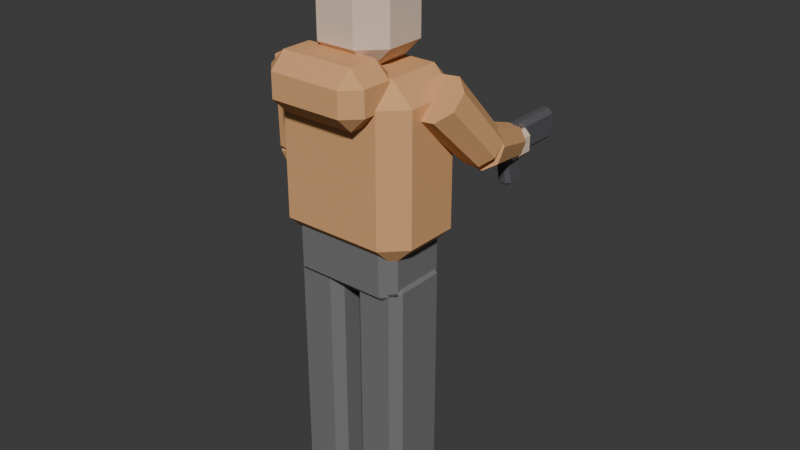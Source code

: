 # Source: SM_StreetRunner.blend  (saved by Blender 5.3.31; exported with 4.5.12 LTS)
import bpy
from mathutils import Matrix  # noqa: F401  (used for matrix-valued properties, if any)

bpy.ops.wm.read_factory_settings(use_empty=True)
scene = bpy.context.scene
scene.name = 'Scene'

# ---- collections
col_collection = bpy.data.collections.new('Collection'); scene.collection.children.link(col_collection)

# ---- materials (node trees are filled in below, after node groups)
mat_mat_pants = bpy.data.materials.new('MAT_Pants')
mat_mat_coat = bpy.data.materials.new('MAT_Coat')
mat_mat_skin = bpy.data.materials.new('MAT_Skin')
mat_mat_hat = bpy.data.materials.new('MAT_Hat')
mat_mat_gun = bpy.data.materials.new('MAT_Gun')

# ---- material node trees
mat_mat_pants.use_nodes = True; mat_mat_pants.node_tree.nodes.clear()
_N = mat_mat_pants.node_tree.nodes; _L = mat_mat_pants.node_tree.links
n0 = _N.new('ShaderNodeBsdfPrincipled'); n0.name = 'Principled BSDF'; n0.location = (-200, 100)
n0.inputs[0].default_value = (0.17, 0.17, 0.17, 1.0)
n0.inputs[2].default_value = 0.9
n0.inputs[10].default_value = 0.005
n1 = _N.new('ShaderNodeOutputMaterial'); n1.name = 'Material Output'; n1.location = (200, 100)
_L.new(n0.outputs[0], n1.inputs[0])
n1.is_active_output = True
mat_mat_coat.use_nodes = True; mat_mat_coat.node_tree.nodes.clear()
_N = mat_mat_coat.node_tree.nodes; _L = mat_mat_coat.node_tree.links
n0 = _N.new('ShaderNodeBsdfPrincipled'); n0.name = 'Principled BSDF'; n0.location = (-200, 100)
n0.inputs[0].default_value = (0.725, 0.384, 0.165, 1.0)
n0.inputs[2].default_value = 0.9
n0.inputs[10].default_value = 0.005
n1 = _N.new('ShaderNodeOutputMaterial'); n1.name = 'Material Output'; n1.location = (200, 100)
_L.new(n0.outputs[0], n1.inputs[0])
n1.is_active_output = True
mat_mat_skin.use_nodes = True; mat_mat_skin.node_tree.nodes.clear()
_N = mat_mat_skin.node_tree.nodes; _L = mat_mat_skin.node_tree.links
n0 = _N.new('ShaderNodeBsdfPrincipled'); n0.name = 'Principled BSDF'; n0.location = (-200, 100)
n0.inputs[0].default_value = (0.78, 0.6, 0.47, 1.0)
n0.inputs[2].default_value = 0.85
n0.inputs[10].default_value = 0.005
n1 = _N.new('ShaderNodeOutputMaterial'); n1.name = 'Material Output'; n1.location = (200, 100)
_L.new(n0.outputs[0], n1.inputs[0])
n1.is_active_output = True
mat_mat_hat.use_nodes = True; mat_mat_hat.node_tree.nodes.clear()
_N = mat_mat_hat.node_tree.nodes; _L = mat_mat_hat.node_tree.links
n0 = _N.new('ShaderNodeBsdfPrincipled'); n0.name = 'Principled BSDF'; n0.location = (-200, 100)
n0.inputs[0].default_value = (0.769, 0.271, 0.184, 1.0)
n0.inputs[2].default_value = 0.9
n0.inputs[10].default_value = 0.005
n1 = _N.new('ShaderNodeOutputMaterial'); n1.name = 'Material Output'; n1.location = (200, 100)
_L.new(n0.outputs[0], n1.inputs[0])
n1.is_active_output = True
mat_mat_gun.use_nodes = True; mat_mat_gun.node_tree.nodes.clear()
_N = mat_mat_gun.node_tree.nodes; _L = mat_mat_gun.node_tree.links
n0 = _N.new('ShaderNodeBsdfPrincipled'); n0.name = 'Principled BSDF'; n0.location = (-200, 100)
n0.inputs[0].default_value = (0.1, 0.1, 0.11, 1.0)
n0.inputs[2].default_value = 0.6
n0.inputs[10].default_value = 0.005
n1 = _N.new('ShaderNodeOutputMaterial'); n1.name = 'Material Output'; n1.location = (200, 100)
_L.new(n0.outputs[0], n1.inputs[0])
n1.is_active_output = True

# ---- world
world_world = bpy.data.worlds.new('World'); scene.world = world_world
world_world.use_nodes = True; world_world.node_tree.nodes.clear()
_N = world_world.node_tree.nodes; _L = world_world.node_tree.links
n0 = _N.new('ShaderNodeOutputWorld'); n0.name = 'World Output'; n0.location = (200, 100)
n1 = _N.new('ShaderNodeBackground'); n1.name = 'Background'; n1.location = (-200, 100)
n1.inputs[0].default_value = (0.05088, 0.05088, 0.05088, 1.0)
_L.new(n1.outputs[0], n0.inputs[0])
n0.is_active_output = True
world_world.color = (0.05088, 0.05088, 0.05088)
world_world.sun_shadow_jitter_overblur = 0.0

# ---- meshes
me_cube = bpy.data.meshes.new('Cube')
me_cube.from_pydata([(-0.055, -0.08, -0.44), (-0.055, -0.11, -0.41), (-0.085, -0.08, -0.41), (-0.055, -0.11, 0.41), (-0.055, -0.08, 0.44), (-0.085, -0.08, 0.41), (-0.055, 0.08, -0.44), (-0.085, 0.08, -0.41), (-0.055, 0.11, -0.41), (-0.055, 0.08, 0.44), (-0.055, 0.11, 0.41), (-0.085, 0.08, 0.41), (0.055, -0.08, -0.44), (0.085, -0.08, -0.41), (0.055, -0.11, -0.41), (0.055, -0.08, 0.44), (0.055, -0.11, 0.41), (0.085, -0.08, 0.41), (0.055, 0.08, -0.44), (0.055, 0.11, -0.41), (0.085, 0.08, -0.41), (0.055, 0.08, 0.44), (0.085, 0.08, 0.41), (0.055, 0.11, 0.41), (0.175, -0.08, -0.44), (0.175, -0.11, -0.41), (0.145, -0.08, -0.41), (0.175, -0.11, 0.41), (0.175, -0.08, 0.44), (0.145, -0.08, 0.41), (0.175, 0.08, -0.44), (0.145, 0.08, -0.41), (0.175, 0.11, -0.41), (0.175, 0.08, 0.44), (0.175, 0.11, 0.41), (0.145, 0.08, 0.41), (0.285, -0.08, -0.44), (0.315, -0.08, -0.41), (0.285, -0.11, -0.41), (0.285, -0.08, 0.44), (0.285, -0.11, 0.41), (0.315, -0.08, 0.41), (0.285, 0.08, -0.44), (0.285, 0.11, -0.41), (0.315, 0.08, -0.41), (0.285, 0.08, 0.44), (0.315, 0.08, 0.41), (0.285, 0.11, 0.41), (-0.035, -0.09, 0.36), (-0.035, -0.13, 0.4), (-0.075, -0.09, 0.4), (-0.035, -0.13, 0.56), (-0.035, -0.09, 0.6), (-0.075, -0.09, 0.56), (-0.035, 0.09, 0.36), (-0.075, 0.09, 0.4), (-0.035, 0.13, 0.4), (-0.035, 0.09, 0.6), (-0.035, 0.13, 0.56), (-0.075, 0.09, 0.56), (0.265, -0.09, 0.36), (0.305, -0.09, 0.4), (0.265, -0.13, 0.4), (0.265, -0.09, 0.6), (0.265, -0.13, 0.56), (0.305, -0.09, 0.56), (0.265, 0.09, 0.36), (0.265, 0.13, 0.4), (0.305, 0.09, 0.4), (0.265, 0.09, 0.6), (0.305, 0.09, 0.56), (0.265, 0.13, 0.56), (-0.055, -0.09, 0.5), (-0.055, -0.16, 0.57), (-0.125, -0.09, 0.57), (-0.055, -0.16, 0.99), (-0.055, -0.09, 1.06), (-0.125, -0.09, 0.99), (-0.055, 0.09, 0.5), (-0.125, 0.09, 0.57), (-0.055, 0.16, 0.57), (-0.055, 0.09, 1.06), (-0.055, 0.16, 0.99), (-0.125, 0.09, 0.99), (0.285, -0.09, 0.5), (0.355, -0.09, 0.57), (0.285, -0.16, 0.57), (0.285, -0.09, 1.06), (0.285, -0.16, 0.99), (0.355, -0.09, 0.99), (0.285, 0.09, 0.5), (0.285, 0.16, 0.57), (0.355, 0.09, 0.57), (0.285, 0.09, 1.06), (0.355, 0.09, 0.99), (0.285, 0.16, 0.99), (-0.005, -0.2, 0.93), (-0.005, -0.25, 0.98), (-0.055, -0.2, 0.98), (-0.005, -0.25, 1.06), (-0.005, -0.2, 1.11), (-0.055, -0.2, 1.06), (-0.005, -0.1, 0.93), (-0.055, -0.1, 0.98), (-0.005, -0.05, 0.98), (-0.005, -0.1, 1.11), (-0.005, -0.05, 1.06), (-0.055, -0.1, 1.06), (0.235, -0.2, 0.93), (0.285, -0.2, 0.98), (0.235, -0.25, 0.98), (0.235, -0.2, 1.11), (0.235, -0.25, 1.06), (0.285, -0.2, 1.06), (0.235, -0.1, 0.93), (0.235, -0.05, 0.98), (0.285, -0.1, 0.98), (0.235, -0.1, 1.11), (0.285, -0.1, 1.06), (0.235, -0.05, 1.06), (0.05, -0.055, 1.055), (0.05, -0.125, 1.125), (-0.02, -0.055, 1.125), (0.05, -0.125, 1.275), (0.05, -0.055, 1.345), (-0.02, -0.055, 1.275), (0.05, 0.075, 1.055), (-0.02, 0.075, 1.125), (0.05, 0.145, 1.125), (0.05, 0.075, 1.345), (0.05, 0.145, 1.275), (-0.02, 0.075, 1.275), (0.18, -0.055, 1.055), (0.25, -0.055, 1.125), (0.18, -0.125, 1.125), (0.18, -0.055, 1.345), (0.18, -0.125, 1.275), (0.25, -0.055, 1.275), (0.18, 0.075, 1.055), (0.18, 0.145, 1.125), (0.25, 0.075, 1.125), (0.18, 0.075, 1.345), (0.25, 0.075, 1.275), (0.18, 0.145, 1.275), (-0.015, -0.13, 1.325), (-0.015, -0.16, 1.355), (-0.045, -0.13, 1.355), (-0.015, -0.16, 1.365), (-0.015, -0.13, 1.395), (-0.045, -0.13, 1.365), (-0.015, 0.13, 1.325), (-0.045, 0.13, 1.355), (-0.015, 0.16, 1.355), (-0.015, 0.13, 1.395), (-0.015, 0.16, 1.365), (-0.045, 0.13, 1.365), (0.245, -0.13, 1.325), (0.275, -0.13, 1.355), (0.245, -0.16, 1.355), (0.245, -0.13, 1.395), (0.245, -0.16, 1.365), (0.275, -0.13, 1.365), (0.245, 0.13, 1.325), (0.245, 0.16, 1.355), (0.275, 0.13, 1.355), (0.245, 0.13, 1.395), (0.275, 0.13, 1.365), (0.245, 0.16, 1.365), (0.01, 0.125, 1.322), (0.01, 0.11, 1.337), (-0.005, 0.125, 1.337), (0.01, 0.11, 1.342), (0.01, 0.125, 1.357), (-0.005, 0.125, 1.342), (0.01, 0.255, 1.322), (-0.005, 0.255, 1.337), (0.01, 0.27, 1.337), (0.01, 0.255, 1.357), (0.01, 0.27, 1.342), (-0.005, 0.255, 1.342), (0.22, 0.125, 1.322), (0.235, 0.125, 1.337), (0.22, 0.11, 1.337), (0.22, 0.125, 1.357), (0.22, 0.11, 1.342), (0.235, 0.125, 1.342), (0.22, 0.255, 1.322), (0.22, 0.27, 1.337), (0.235, 0.255, 1.337), (0.22, 0.255, 1.357), (0.235, 0.255, 1.342), (0.22, 0.27, 1.342), (0.3402, -0.05414, 0.9461), (0.3796, 0.1138, 0.774), (0.4023, -0.05934, 0.9535), (0.4326, 0.1093, 0.7803), (0.4455, -0.02978, 0.9882), (0.4694, 0.1346, 0.8099), (0.4444, 0.01722, 1.03), (0.4685, 0.1747, 0.8454), (0.3998, 0.05414, 1.054), (0.4304, 0.2062, 0.866), (0.3377, 0.05934, 1.046), (0.3774, 0.2107, 0.8597), (0.2945, 0.02978, 1.012), (0.3406, 0.1854, 0.8301), (0.2956, -0.01722, 0.9702), (0.3415, 0.1453, 0.7946), (0.4194, 0.1439, 0.7534), (0.3863, 0.3273, 0.7177), (0.463, 0.1588, 0.7808), (0.4205, 0.339, 0.7392), (0.4726, 0.1744, 0.8311), (0.4281, 0.3513, 0.7787), (0.4427, 0.1815, 0.8749), (0.4046, 0.3569, 0.8132), (0.3906, 0.1761, 0.8866), (0.3637, 0.3527, 0.8223), (0.347, 0.1612, 0.8592), (0.3295, 0.341, 0.8008), (0.3374, 0.1456, 0.8089), (0.3219, 0.3287, 0.7613), (0.3673, 0.1385, 0.7651), (0.3454, 0.3231, 0.7268), (0.36, 0.335, 0.705), (0.36, 0.305, 0.735), (0.33, 0.335, 0.735), (0.36, 0.305, 0.785), (0.36, 0.335, 0.815), (0.33, 0.335, 0.785), (0.36, 0.385, 0.705), (0.33, 0.385, 0.735), (0.36, 0.415, 0.735), (0.36, 0.385, 0.815), (0.36, 0.415, 0.785), (0.33, 0.385, 0.785), (0.39, 0.335, 0.705), (0.42, 0.335, 0.735), (0.39, 0.305, 0.735), (0.39, 0.335, 0.815), (0.39, 0.305, 0.785), (0.42, 0.335, 0.785), (0.39, 0.385, 0.705), (0.39, 0.415, 0.735), (0.42, 0.385, 0.735), (0.39, 0.385, 0.815), (0.42, 0.385, 0.785), (0.39, 0.415, 0.785), (-0.06499, 0.032, 0.9914), (-0.1228, 0.05653, 0.7128), (-0.1085, 0.07566, 1.003), (-0.1589, 0.09274, 0.7225), (-0.1705, 0.07501, 1.013), (-0.2103, 0.0922, 0.7307), (-0.2146, 0.03041, 1.015), (-0.2469, 0.05522, 0.7326), (-0.215, -0.032, 1.009), (-0.2472, 0.003466, 0.7272), (-0.1715, -0.07566, 0.997), (-0.2111, -0.03274, 0.7175), (-0.1095, -0.07501, 0.9871), (-0.1597, -0.0322, 0.7093), (-0.06539, -0.03041, 0.9848), (-0.1231, 0.00478, 0.7074), (-0.2462, 0.006188, 0.7024), (-0.1918, 0.07179, 0.4865), (-0.2091, -0.03012, 0.6992), (-0.1634, 0.04403, 0.4841), (-0.1578, -0.03121, 0.7083), (-0.1242, 0.04319, 0.491), (-0.1225, 0.003557, 0.7242), (-0.0972, 0.06978, 0.5032), (-0.1238, 0.05381, 0.7376), (-0.09819, 0.1082, 0.5135), (-0.1609, 0.09012, 0.7408), (-0.1266, 0.136, 0.5159), (-0.2122, 0.09121, 0.7317), (-0.1658, 0.1368, 0.509), (-0.2475, 0.05644, 0.7158), (-0.1928, 0.1102, 0.4968), (-0.16, 0.08, 0.405), (-0.16, 0.05, 0.435), (-0.19, 0.08, 0.435), (-0.16, 0.05, 0.485), (-0.16, 0.08, 0.515), (-0.19, 0.08, 0.485), (-0.16, 0.12, 0.405), (-0.19, 0.12, 0.435), (-0.16, 0.15, 0.435), (-0.16, 0.12, 0.515), (-0.16, 0.15, 0.485), (-0.19, 0.12, 0.485), (-0.13, 0.08, 0.405), (-0.1, 0.08, 0.435), (-0.13, 0.05, 0.435), (-0.13, 0.08, 0.515), (-0.13, 0.05, 0.485), (-0.1, 0.08, 0.485), (-0.13, 0.12, 0.405), (-0.13, 0.15, 0.435), (-0.1, 0.12, 0.435), (-0.13, 0.12, 0.515), (-0.1, 0.12, 0.485), (-0.13, 0.15, 0.485), (0.365, 0.325, 0.72), (0.365, 0.31, 0.735), (0.35, 0.325, 0.735), (0.365, 0.31, 0.805), (0.365, 0.325, 0.82), (0.35, 0.325, 0.805), (0.365, 0.535, 0.72), (0.35, 0.535, 0.735), (0.365, 0.55, 0.735), (0.365, 0.535, 0.82), (0.365, 0.55, 0.805), (0.35, 0.535, 0.805), (0.385, 0.325, 0.72), (0.4, 0.325, 0.735), (0.385, 0.31, 0.735), (0.385, 0.325, 0.82), (0.385, 0.31, 0.805), (0.4, 0.325, 0.805), (0.385, 0.535, 0.72), (0.385, 0.55, 0.735), (0.4, 0.535, 0.735), (0.385, 0.535, 0.82), (0.4, 0.535, 0.805), (0.385, 0.55, 0.805), (0.3645, 0.329, 0.6319), (0.3645, 0.3151, 0.6416), (0.3525, 0.3269, 0.6437), (0.3645, 0.2961, 0.7459), (0.3645, 0.3057, 0.7598), (0.3525, 0.3079, 0.748), (0.3645, 0.3743, 0.6402), (0.3525, 0.3721, 0.652), (0.3645, 0.3839, 0.6541), (0.3645, 0.351, 0.7681), (0.3645, 0.3649, 0.7584), (0.3525, 0.3531, 0.7563), (0.3855, 0.329, 0.6319), (0.3975, 0.3269, 0.6437), (0.3855, 0.3151, 0.6416), (0.3855, 0.3057, 0.7598), (0.3855, 0.2961, 0.7459), (0.3975, 0.3079, 0.748), (0.3855, 0.3743, 0.6402), (0.3855, 0.3839, 0.6541), (0.3975, 0.3721, 0.652), (0.3855, 0.351, 0.7681), (0.3975, 0.3531, 0.7563), (0.3855, 0.3649, 0.7584)], [], [(0, 1, 2), (3, 4, 5), (6, 7, 8), (9, 10, 11), (12, 13, 14), (15, 16, 17), (18, 19, 20), (21, 22, 23), (6, 0, 2, 7), (1, 3, 5, 2), (4, 9, 11, 5), (10, 8, 7, 11), (18, 6, 8, 19), (9, 21, 23, 10), (22, 20, 19, 23), (12, 18, 20, 13), (21, 15, 17, 22), (16, 14, 13, 17), (0, 12, 14, 1), (15, 4, 3, 16), (6, 18, 12, 0), (2, 5, 11, 7), (14, 16, 3, 1), (21, 9, 4, 15), (8, 10, 23, 19), (20, 22, 17, 13), (24, 25, 26), (27, 28, 29), (30, 31, 32), (33, 34, 35), (36, 37, 38), (39, 40, 41), (42, 43, 44), (45, 46, 47), (30, 24, 26, 31), (25, 27, 29, 26), (28, 33, 35, 29), (34, 32, 31, 35), (42, 30, 32, 43), (33, 45, 47, 34), (46, 44, 43, 47), (36, 42, 44, 37), (45, 39, 41, 46), (40, 38, 37, 41), (24, 36, 38, 25), (39, 28, 27, 40), (30, 42, 36, 24), (26, 29, 35, 31), (38, 40, 27, 25), (45, 33, 28, 39), (32, 34, 47, 43), (44, 46, 41, 37), (48, 49, 50), (51, 52, 53), (54, 55, 56), (57, 58, 59), (60, 61, 62), (63, 64, 65), (66, 67, 68), (69, 70, 71), (54, 48, 50, 55), (49, 51, 53, 50), (52, 57, 59, 53), (58, 56, 55, 59), (66, 54, 56, 67), (57, 69, 71, 58), (70, 68, 67, 71), (60, 66, 68, 61), (69, 63, 65, 70), (64, 62, 61, 65), (48, 60, 62, 49), (63, 52, 51, 64), (54, 66, 60, 48), (50, 53, 59, 55), (62, 64, 51, 49), (69, 57, 52, 63), (56, 58, 71, 67), (68, 70, 65, 61), (72, 73, 74), (75, 76, 77), (78, 79, 80), (81, 82, 83), (84, 85, 86), (87, 88, 89), (90, 91, 92), (93, 94, 95), (78, 72, 74, 79), (73, 75, 77, 74), (76, 81, 83, 77), (82, 80, 79, 83), (90, 78, 80, 91), (81, 93, 95, 82), (94, 92, 91, 95), (84, 90, 92, 85), (93, 87, 89, 94), (88, 86, 85, 89), (72, 84, 86, 73), (87, 76, 75, 88), (78, 90, 84, 72), (74, 77, 83, 79), (86, 88, 75, 73), (93, 81, 76, 87), (80, 82, 95, 91), (92, 94, 89, 85), (96, 97, 98), (99, 100, 101), (102, 103, 104), (105, 106, 107), (108, 109, 110), (111, 112, 113), (114, 115, 116), (117, 118, 119), (102, 96, 98, 103), (97, 99, 101, 98), (100, 105, 107, 101), (106, 104, 103, 107), (114, 102, 104, 115), (105, 117, 119, 106), (118, 116, 115, 119), (108, 114, 116, 109), (117, 111, 113, 118), (112, 110, 109, 113), (96, 108, 110, 97), (111, 100, 99, 112), (102, 114, 108, 96), (98, 101, 107, 103), (110, 112, 99, 97), (117, 105, 100, 111), (104, 106, 119, 115), (116, 118, 113, 109), (120, 121, 122), (123, 124, 125), (126, 127, 128), (129, 130, 131), (132, 133, 134), (135, 136, 137), (138, 139, 140), (141, 142, 143), (126, 120, 122, 127), (121, 123, 125, 122), (124, 129, 131, 125), (130, 128, 127, 131), (138, 126, 128, 139), (129, 141, 143, 130), (142, 140, 139, 143), (132, 138, 140, 133), (141, 135, 137, 142), (136, 134, 133, 137), (120, 132, 134, 121), (135, 124, 123, 136), (126, 138, 132, 120), (122, 125, 131, 127), (134, 136, 123, 121), (141, 129, 124, 135), (128, 130, 143, 139), (140, 142, 137, 133), (144, 145, 146), (147, 148, 149), (150, 151, 152), (153, 154, 155), (156, 157, 158), (159, 160, 161), (162, 163, 164), (165, 166, 167), (150, 144, 146, 151), (145, 147, 149, 146), (148, 153, 155, 149), (154, 152, 151, 155), (162, 150, 152, 163), (153, 165, 167, 154), (166, 164, 163, 167), (156, 162, 164, 157), (165, 159, 161, 166), (160, 158, 157, 161), (144, 156, 158, 145), (159, 148, 147, 160), (150, 162, 156, 144), (146, 149, 155, 151), (158, 160, 147, 145), (165, 153, 148, 159), (152, 154, 167, 163), (164, 166, 161, 157), (168, 169, 170), (171, 172, 173), (174, 175, 176), (177, 178, 179), (180, 181, 182), (183, 184, 185), (186, 187, 188), (189, 190, 191), (174, 168, 170, 175), (169, 171, 173, 170), (172, 177, 179, 173), (178, 176, 175, 179), (186, 174, 176, 187), (177, 189, 191, 178), (190, 188, 187, 191), (180, 186, 188, 181), (189, 183, 185, 190), (184, 182, 181, 185), (168, 180, 182, 169), (183, 172, 171, 184), (174, 186, 180, 168), (170, 173, 179, 175), (182, 184, 171, 169), (189, 177, 172, 183), (176, 178, 191, 187), (188, 190, 185, 181), (192, 193, 195, 194), (194, 195, 197, 196), (196, 197, 199, 198), (198, 199, 201, 200), (200, 201, 203, 202), (202, 203, 205, 204), (195, 193, 207, 205, 203, 201, 199, 197), (204, 205, 207, 206), (206, 207, 193, 192), (192, 194, 196, 198, 200, 202, 204, 206), (208, 209, 211, 210), (210, 211, 213, 212), (212, 213, 215, 214), (214, 215, 217, 216), (216, 217, 219, 218), (218, 219, 221, 220), (211, 209, 223, 221, 219, 217, 215, 213), (220, 221, 223, 222), (222, 223, 209, 208), (208, 210, 212, 214, 216, 218, 220, 222), (224, 225, 226), (227, 228, 229), (230, 231, 232), (233, 234, 235), (236, 237, 238), (239, 240, 241), (242, 243, 244), (245, 246, 247), (230, 224, 226, 231), (225, 227, 229, 226), (228, 233, 235, 229), (234, 232, 231, 235), (242, 230, 232, 243), (233, 245, 247, 234), (246, 244, 243, 247), (236, 242, 244, 237), (245, 239, 241, 246), (240, 238, 237, 241), (224, 236, 238, 225), (239, 228, 227, 240), (230, 242, 236, 224), (226, 229, 235, 231), (238, 240, 227, 225), (245, 233, 228, 239), (232, 234, 247, 243), (244, 246, 241, 237), (248, 249, 251, 250), (250, 251, 253, 252), (252, 253, 255, 254), (254, 255, 257, 256), (256, 257, 259, 258), (258, 259, 261, 260), (251, 249, 263, 261, 259, 257, 255, 253), (260, 261, 263, 262), (262, 263, 249, 248), (248, 250, 252, 254, 256, 258, 260, 262), (264, 265, 267, 266), (266, 267, 269, 268), (268, 269, 271, 270), (270, 271, 273, 272), (272, 273, 275, 274), (274, 275, 277, 276), (267, 265, 279, 277, 275, 273, 271, 269), (276, 277, 279, 278), (278, 279, 265, 264), (264, 266, 268, 270, 272, 274, 276, 278), (280, 281, 282), (283, 284, 285), (286, 287, 288), (289, 290, 291), (292, 293, 294), (295, 296, 297), (298, 299, 300), (301, 302, 303), (286, 280, 282, 287), (281, 283, 285, 282), (284, 289, 291, 285), (290, 288, 287, 291), (298, 286, 288, 299), (289, 301, 303, 290), (302, 300, 299, 303), (292, 298, 300, 293), (301, 295, 297, 302), (296, 294, 293, 297), (280, 292, 294, 281), (295, 284, 283, 296), (286, 298, 292, 280), (282, 285, 291, 287), (294, 296, 283, 281), (301, 289, 284, 295), (288, 290, 303, 299), (300, 302, 297, 293), (304, 305, 306), (307, 308, 309), (310, 311, 312), (313, 314, 315), (316, 317, 318), (319, 320, 321), (322, 323, 324), (325, 326, 327), (310, 304, 306, 311), (305, 307, 309, 306), (308, 313, 315, 309), (314, 312, 311, 315), (322, 310, 312, 323), (313, 325, 327, 314), (326, 324, 323, 327), (316, 322, 324, 317), (325, 319, 321, 326), (320, 318, 317, 321), (304, 316, 318, 305), (319, 308, 307, 320), (310, 322, 316, 304), (306, 309, 315, 311), (318, 320, 307, 305), (325, 313, 308, 319), (312, 314, 327, 323), (324, 326, 321, 317), (328, 329, 330), (331, 332, 333), (334, 335, 336), (337, 338, 339), (340, 341, 342), (343, 344, 345), (346, 347, 348), (349, 350, 351), (334, 328, 330, 335), (329, 331, 333, 330), (332, 337, 339, 333), (338, 336, 335, 339), (346, 334, 336, 347), (337, 349, 351, 338), (350, 348, 347, 351), (340, 346, 348, 341), (349, 343, 345, 350), (344, 342, 341, 345), (328, 340, 342, 329), (343, 332, 331, 344), (334, 346, 340, 328), (330, 333, 339, 335), (342, 344, 331, 329), (349, 337, 332, 343), (336, 338, 351, 347), (348, 350, 345, 341)])
me_cube.polygons.foreach_set('material_index', [0, 0, 0, 0, 0, 0, 0, 0, 0, 0, 0, 0, 0, 0, 0, 0, 0, 0, 0, 0, 0, 0, 0, 0, 0, 0, 0, 0, 0, 0, 0, 0, 0, 0, 0, 0, 0, 0, 0, 0, 0, 0, 0, 0, 0, 0, 0, 0, 0, 0, 0, 0, 0, 0, 0, 0, 0, 0, 0, 0, 0, 0, 0, 0, 0, 0, 0, 0, 0, 0, 0, 0, 0, 0, 0, 0, 0, 0, 1, 1, 1, 1, 1, 1, 1, 1, 1, 1, 1, 1, 1, 1, 1, 1, 1, 1, 1, 1, 1, 1, 1, 1, 1, 1, 1, 1, 1, 1, 1, 1, 1, 1, 1, 1, 1, 1, 1, 1, 1, 1, 1, 1, 1, 1, 1, 1, 1, 1, 1, 1, 2, 2, 2, 2, 2, 2, 2, 2, 2, 2, 2, 2, 2, 2, 2, 2, 2, 2, 2, 2, 2, 2, 2, 2, 2, 2, 3, 3, 3, 3, 3, 3, 3, 3, 3, 3, 3, 3, 3, 3, 3, 3, 3, 3, 3, 3, 3, 3, 3, 3, 3, 3, 3, 3, 3, 3, 3, 3, 3, 3, 3, 3, 3, 3, 3, 3, 3, 3, 3, 3, 3, 3, 3, 3, 3, 3, 3, 3, 1, 1, 1, 1, 1, 1, 1, 1, 1, 1, 1, 1, 1, 1, 1, 1, 1, 1, 1, 1, 2, 2, 2, 2, 2, 2, 2, 2, 2, 2, 2, 2, 2, 2, 2, 2, 2, 2, 2, 2, 2, 2, 2, 2, 2, 2, 1, 1, 1, 1, 1, 1, 1, 1, 1, 1, 1, 1, 1, 1, 1, 1, 1, 1, 1, 1, 2, 2, 2, 2, 2, 2, 2, 2, 2, 2, 2, 2, 2, 2, 2, 2, 2, 2, 2, 2, 2, 2, 2, 2, 2, 2, 4, 4, 4, 4, 4, 4, 4, 4, 4, 4, 4, 4, 4, 4, 4, 4, 4, 4, 4, 4, 4, 4, 4, 4, 4, 4, 4, 4, 4, 4, 4, 4, 4, 4, 4, 4, 4, 4, 4, 4, 4, 4, 4, 4, 4, 4, 4, 4, 4, 4, 4, 4])
_uv = me_cube.uv_layers.new(name='UVMap')
_uv.uv.foreach_set('vector', [0.1691, 0.7159, 0.1691, 0.75, 0.125, 0.7159, 0.6165, 0.0, 0.625, 0.03409, 0.6165, 0.03409, 0.1691, 0.5341, 0.125, 0.5341, 0.1691, 0.5, 0.625, 0.242, 0.6165, 0.2831, 0.6165, 0.2159, 0.3309, 0.7159, 0.3814, 0.7159, 0.3572, 0.7721, 0.6471, 0.755, 0.6165, 0.7941, 0.6165, 0.7244, 0.3309, 0.5341, 0.3572, 0.4779, 0.3814, 0.5341, 0.6471, 0.495, 0.6165, 0.5256, 0.6165, 0.4559, 0.1691, 0.5341, 0.1691, 0.7159, 0.125, 0.7159, 0.125, 0.5341, 0.3835, 0.0, 0.6165, 0.0, 0.6165, 0.03409, 0.3835, 0.03409, 0.625, 0.03409, 0.625, 0.242, 0.6165, 0.2159, 0.6165, 0.03409, 0.6165, 0.2831, 0.3835, 0.2941, 0.3835, 0.2159, 0.6165, 0.2159, 0.3309, 0.5341, 0.1691, 0.5341, 0.1691, 0.5, 0.3572, 0.4779, 0.625, 0.242, 0.6471, 0.495, 0.6165, 0.4559, 0.6165, 0.2831, 0.6165, 0.5256, 0.3814, 0.5341, 0.3572, 0.4779, 0.6165, 0.4559, 0.3309, 0.7159, 0.3309, 0.5341, 0.3814, 0.5341, 0.3814, 0.7159, 0.6471, 0.495, 0.6471, 0.755, 0.6165, 0.7244, 0.6165, 0.5256, 0.6165, 0.7941, 0.3572, 0.7721, 0.3814, 0.7159, 0.6165, 0.7244, 0.1691, 0.7159, 0.3309, 0.7159, 0.3572, 0.7721, 0.1691, 0.75, 0.6471, 0.755, 0.625, 0.9559, 0.6165, 0.9559, 0.6165, 0.7941, 0.1691, 0.5341, 0.3309, 0.5341, 0.3309, 0.7159, 0.1691, 0.7159, 0.3835, 0.03409, 0.6165, 0.03409, 0.6165, 0.2159, 0.3835, 0.2159, 0.3572, 0.7721, 0.6165, 0.7941, 0.6165, 0.9559, 0.3835, 0.9559, 0.6471, 0.495, 0.8309, 0.5341, 0.8309, 0.7159, 0.6471, 0.755, 0.3835, 0.2941, 0.6165, 0.2831, 0.6165, 0.4559, 0.3572, 0.4779, 0.3814, 0.5341, 0.6165, 0.5256, 0.6165, 0.7244, 0.3814, 0.7159, 0.1691, 0.7159, 0.1691, 0.75, 0.125, 0.7159, 0.6165, 0.0, 0.625, 0.03409, 0.6165, 0.03409, 0.1691, 0.5341, 0.125, 0.5341, 0.1691, 0.5, 0.625, 0.242, 0.6165, 0.2831, 0.6165, 0.2159, 0.3309, 0.7159, 0.3814, 0.7159, 0.3572, 0.7721, 0.6471, 0.755, 0.6165, 0.7941, 0.6165, 0.7244, 0.3309, 0.5341, 0.3572, 0.4779, 0.3814, 0.5341, 0.6471, 0.495, 0.6165, 0.5256, 0.6165, 0.4559, 0.1691, 0.5341, 0.1691, 0.7159, 0.125, 0.7159, 0.125, 0.5341, 0.3835, 0.0, 0.6165, 0.0, 0.6165, 0.03409, 0.3835, 0.03409, 0.625, 0.03409, 0.625, 0.242, 0.6165, 0.2159, 0.6165, 0.03409, 0.6165, 0.2831, 0.3835, 0.2941, 0.3835, 0.2159, 0.6165, 0.2159, 0.3309, 0.5341, 0.1691, 0.5341, 0.1691, 0.5, 0.3572, 0.4779, 0.625, 0.242, 0.6471, 0.495, 0.6165, 0.4559, 0.6165, 0.2831, 0.6165, 0.5256, 0.3814, 0.5341, 0.3572, 0.4779, 0.6165, 0.4559, 0.3309, 0.7159, 0.3309, 0.5341, 0.3814, 0.5341, 0.3814, 0.7159, 0.6471, 0.495, 0.6471, 0.755, 0.6165, 0.7244, 0.6165, 0.5256, 0.6165, 0.7941, 0.3572, 0.7721, 0.3814, 0.7159, 0.6165, 0.7244, 0.1691, 0.7159, 0.3309, 0.7159, 0.3572, 0.7721, 0.1691, 0.75, 0.6471, 0.755, 0.625, 0.9559, 0.6165, 0.9559, 0.6165, 0.7941, 0.1691, 0.5341, 0.3309, 0.5341, 0.3309, 0.7159, 0.1691, 0.7159, 0.3835, 0.03409, 0.6165, 0.03409, 0.6165, 0.2159, 0.3835, 0.2159, 0.3572, 0.7721, 0.6165, 0.7941, 0.6165, 0.9559, 0.3835, 0.9559, 0.6471, 0.495, 0.8309, 0.5341, 0.8309, 0.7159, 0.6471, 0.755, 0.3835, 0.2941, 0.6165, 0.2831, 0.6165, 0.4559, 0.3572, 0.4779, 0.3814, 0.5341, 0.6165, 0.5256, 0.6165, 0.7244, 0.3814, 0.7159, 0.1513, 0.7115, 0.1513, 0.75, 0.125, 0.7115, 0.5833, 0.0, 0.625, 0.03846, 0.5833, 0.03846, 0.1513, 0.5385, 0.125, 0.5385, 0.1513, 0.5, 0.625, 0.2331, 0.5833, 0.2697, 0.5833, 0.2115, 0.3487, 0.7115, 0.4062, 0.7115, 0.3827, 0.7632, 0.6382, 0.7439, 0.5833, 0.7763, 0.5833, 0.7212, 0.3487, 0.5385, 0.3827, 0.4868, 0.4062, 0.5385, 0.6382, 0.5061, 0.5833, 0.5288, 0.5833, 0.4737, 0.1513, 0.5385, 0.1513, 0.7115, 0.125, 0.7115, 0.125, 0.5385, 0.4167, 0.0, 0.5833, 0.0, 0.5833, 0.03846, 0.4167, 0.03846, 0.625, 0.03846, 0.625, 0.2331, 0.5833, 0.2115, 0.5833, 0.03846, 0.5833, 0.2697, 0.4167, 0.2763, 0.4167, 0.2115, 0.5833, 0.2115, 0.3487, 0.5385, 0.1513, 0.5385, 0.1513, 0.5, 0.3827, 0.4868, 0.625, 0.2331, 0.6382, 0.5061, 0.5833, 0.4737, 0.5833, 0.2697, 0.5833, 0.5288, 0.4062, 0.5385, 0.3827, 0.4868, 0.5833, 0.4737, 0.3487, 0.7115, 0.3487, 0.5385, 0.4062, 0.5385, 0.4062, 0.7115, 0.6382, 0.5061, 0.6382, 0.7439, 0.5833, 0.7212, 0.5833, 0.5288, 0.5833, 0.7763, 0.3827, 0.7632, 0.4062, 0.7115, 0.5833, 0.7212, 0.1513, 0.7115, 0.3487, 0.7115, 0.3827, 0.7632, 0.1513, 0.75, 0.6382, 0.7439, 0.625, 0.9737, 0.5833, 0.9737, 0.5833, 0.7763, 0.1513, 0.5385, 0.3487, 0.5385, 0.3487, 0.7115, 0.1513, 0.7115, 0.4167, 0.03846, 0.5833, 0.03846, 0.5833, 0.2115, 0.4167, 0.2115, 0.3827, 0.7632, 0.5833, 0.7763, 0.5833, 0.9737, 0.4167, 0.9737, 0.6382, 0.5061, 0.8487, 0.5385, 0.8487, 0.7115, 0.6382, 0.7439, 0.4167, 0.2763, 0.5833, 0.2697, 0.5833, 0.4737, 0.3827, 0.4868, 0.4062, 0.5385, 0.5833, 0.5288, 0.5833, 0.7212, 0.4062, 0.7115, 0.1615, 0.6953, 0.1615, 0.75, 0.125, 0.6953, 0.5938, 0.0, 0.625, 0.05469, 0.5938, 0.05469, 0.1615, 0.5547, 0.125, 0.5547, 0.1615, 0.5, 0.625, 0.2257, 0.5938, 0.2773, 0.5938, 0.1953, 0.3385, 0.6953, 0.3984, 0.6953, 0.3724, 0.7682, 0.6432, 0.7409, 0.5938, 0.7865, 0.5938, 0.709, 0.3385, 0.5547, 0.3724, 0.4818, 0.3984, 0.5547, 0.6432, 0.5091, 0.5938, 0.541, 0.5938, 0.4635, 0.1615, 0.5547, 0.1615, 0.6953, 0.125, 0.6953, 0.125, 0.5547, 0.4062, 0.0, 0.5938, 0.0, 0.5938, 0.05469, 0.4062, 0.05469, 0.625, 0.05469, 0.625, 0.2257, 0.5938, 0.1953, 0.5938, 0.05469, 0.5938, 0.2773, 0.4062, 0.2865, 0.4062, 0.1953, 0.5938, 0.1953, 0.3385, 0.5547, 0.1615, 0.5547, 0.1615, 0.5, 0.3724, 0.4818, 0.625, 0.2257, 0.6432, 0.5091, 0.5938, 0.4635, 0.5938, 0.2773, 0.5938, 0.541, 0.3984, 0.5547, 0.3724, 0.4818, 0.5938, 0.4635, 0.3385, 0.6953, 0.3385, 0.5547, 0.3984, 0.5547, 0.3984, 0.6953, 0.6432, 0.5091, 0.6432, 0.7409, 0.5938, 0.709, 0.5938, 0.541, 0.5938, 0.7865, 0.3724, 0.7682, 0.3984, 0.6953, 0.5938, 0.709, 0.1615, 0.6953, 0.3385, 0.6953, 0.3724, 0.7682, 0.1615, 0.75, 0.6432, 0.7409, 0.625, 0.9635, 0.5938, 0.9635, 0.5938, 0.7865, 0.1615, 0.5547, 0.3385, 0.5547, 0.3385, 0.6953, 0.1615, 0.6953, 0.4062, 0.05469, 0.5938, 0.05469, 0.5938, 0.1953, 0.4062, 0.1953, 0.3724, 0.7682, 0.5938, 0.7865, 0.5938, 0.9635, 0.4062, 0.9635, 0.6432, 0.5091, 0.8385, 0.5547, 0.8385, 0.6953, 0.6432, 0.7409, 0.4062, 0.2865, 0.5938, 0.2773, 0.5938, 0.4635, 0.3724, 0.4818, 0.3984, 0.5547, 0.5938, 0.541, 0.5938, 0.709, 0.3984, 0.6953, 0.1618, 0.6875, 0.1618, 0.75, 0.125, 0.6875, 0.5556, 0.0, 0.625, 0.0625, 0.5556, 0.0625, 0.1618, 0.5625, 0.125, 0.5625, 0.1618, 0.5, 0.625, 0.2206, 0.5556, 0.2776, 0.5556, 0.1875, 0.3382, 0.6875, 0.4271, 0.6875, 0.3913, 0.7684, 0.6434, 0.7371, 0.5556, 0.7868, 0.5556, 0.7031, 0.3382, 0.5625, 0.3913, 0.4816, 0.4271, 0.5625, 0.6434, 0.5129, 0.5556, 0.5469, 0.5556, 0.4632, 0.1618, 0.5625, 0.1618, 0.6875, 0.125, 0.6875, 0.125, 0.5625, 0.4444, 0.0, 0.5556, 0.0, 0.5556, 0.0625, 0.4444, 0.0625, 0.625, 0.0625, 0.625, 0.2206, 0.5556, 0.1875, 0.5556, 0.0625, 0.5556, 0.2776, 0.4444, 0.2868, 0.4444, 0.1875, 0.5556, 0.1875, 0.3382, 0.5625, 0.1618, 0.5625, 0.1618, 0.5, 0.3913, 0.4816, 0.625, 0.2206, 0.6434, 0.5129, 0.5556, 0.4632, 0.5556, 0.2776, 0.5556, 0.5469, 0.4271, 0.5625, 0.3913, 0.4816, 0.5556, 0.4632, 0.3382, 0.6875, 0.3382, 0.5625, 0.4271, 0.5625, 0.4271, 0.6875, 0.6434, 0.5129, 0.6434, 0.7371, 0.5556, 0.7031, 0.5556, 0.5469, 0.5556, 0.7868, 0.3913, 0.7684, 0.4271, 0.6875, 0.5556, 0.7031, 0.1618, 0.6875, 0.3382, 0.6875, 0.3913, 0.7684, 0.1618, 0.75, 0.6434, 0.7371, 0.625, 0.9632, 0.5556, 0.9632, 0.5556, 0.7868, 0.1618, 0.5625, 0.3382, 0.5625, 0.3382, 0.6875, 0.1618, 0.6875, 0.4444, 0.0625, 0.5556, 0.0625, 0.5556, 0.1875, 0.4444, 0.1875, 0.3913, 0.7684, 0.5556, 0.7868, 0.5556, 0.9632, 0.4444, 0.9632, 0.6434, 0.5129, 0.8382, 0.5625, 0.8382, 0.6875, 0.6434, 0.7371, 0.4444, 0.2868, 0.5556, 0.2776, 0.5556, 0.4632, 0.3913, 0.4816, 0.4271, 0.5625, 0.5556, 0.5469, 0.5556, 0.7031, 0.4271, 0.6875, 0.1898, 0.6852, 0.1898, 0.75, 0.125, 0.6852, 0.5647, 0.0, 0.625, 0.06481, 0.5647, 0.06481, 0.1898, 0.5648, 0.125, 0.5648, 0.1898, 0.5, 0.625, 0.2284, 0.5647, 0.2986, 0.5647, 0.1852, 0.3102, 0.6852, 0.4203, 0.6852, 0.3728, 0.7824, 0.6574, 0.75, 0.5647, 0.8148, 0.5647, 0.7014, 0.3102, 0.5648, 0.3728, 0.4676, 0.4203, 0.5648, 0.6574, 0.5, 0.5647, 0.5486, 0.5647, 0.4352, 0.1898, 0.5648, 0.1898, 0.6852, 0.125, 0.6852, 0.125, 0.5648, 0.4353, 0.0, 0.5647, 0.0, 0.5647, 0.06481, 0.4353, 0.06481, 0.625, 0.06481, 0.625, 0.2284, 0.5647, 0.1852, 0.5647, 0.06481, 0.5647, 0.2986, 0.4353, 0.3148, 0.4353, 0.1852, 0.5647, 0.1852, 0.3102, 0.5648, 0.1898, 0.5648, 0.1898, 0.5, 0.3728, 0.4676, 0.625, 0.2284, 0.6574, 0.5, 0.5647, 0.4352, 0.5647, 0.2986, 0.5647, 0.5486, 0.4203, 0.5648, 0.3728, 0.4676, 0.5647, 0.4352, 0.3102, 0.6852, 0.3102, 0.5648, 0.4203, 0.5648, 0.4203, 0.6852, 0.6574, 0.5, 0.6574, 0.75, 0.5647, 0.7014, 0.5647, 0.5486, 0.5647, 0.8148, 0.3728, 0.7824, 0.4203, 0.6852, 0.5647, 0.7014, 0.1898, 0.6852, 0.3102, 0.6852, 0.3728, 0.7824, 0.1898, 0.75, 0.6574, 0.75, 0.625, 0.9352, 0.5647, 0.9352, 0.5647, 0.8148, 0.1898, 0.5648, 0.3102, 0.5648, 0.3102, 0.6852, 0.1898, 0.6852, 0.4353, 0.06481, 0.5647, 0.06481, 0.5647, 0.1852, 0.4353, 0.1852, 0.3728, 0.7824, 0.5647, 0.8148, 0.5647, 0.9352, 0.4353, 0.9352, 0.6574, 0.5, 0.8102, 0.5648, 0.8102, 0.6852, 0.6574, 0.75, 0.4353, 0.3148, 0.5647, 0.2986, 0.5647, 0.4352, 0.3728, 0.4676, 0.4203, 0.5648, 0.5647, 0.5486, 0.5647, 0.7014, 0.4203, 0.6852, 0.1484, 0.7266, 0.1484, 0.75, 0.125, 0.7266, 0.5179, 0.0, 0.625, 0.02344, 0.5179, 0.02344, 0.1484, 0.5234, 0.125, 0.5234, 0.1484, 0.5, 0.625, 0.2422, 0.5179, 0.2676, 0.5179, 0.2266, 0.3516, 0.7266, 0.4554, 0.7266, 0.4169, 0.7617, 0.6367, 0.75, 0.5179, 0.7734, 0.5179, 0.7324, 0.3516, 0.5234, 0.4169, 0.4883, 0.4554, 0.5234, 0.6367, 0.5, 0.5179, 0.5176, 0.5179, 0.4766, 0.1484, 0.5234, 0.1484, 0.7266, 0.125, 0.7266, 0.125, 0.5234, 0.4821, 0.0, 0.5179, 0.0, 0.5179, 0.02344, 0.4821, 0.02344, 0.625, 0.02344, 0.625, 0.2422, 0.5179, 0.2266, 0.5179, 0.02344, 0.5179, 0.2676, 0.4821, 0.2734, 0.4821, 0.2266, 0.5179, 0.2266, 0.3516, 0.5234, 0.1484, 0.5234, 0.1484, 0.5, 0.4169, 0.4883, 0.625, 0.2422, 0.6367, 0.5, 0.5179, 0.4766, 0.5179, 0.2676, 0.5179, 0.5176, 0.4554, 0.5234, 0.4169, 0.4883, 0.5179, 0.4766, 0.3516, 0.7266, 0.3516, 0.5234, 0.4554, 0.5234, 0.4554, 0.7266, 0.6367, 0.5, 0.6367, 0.75, 0.5179, 0.7324, 0.5179, 0.5176, 0.5179, 0.7734, 0.4169, 0.7617, 0.4554, 0.7266, 0.5179, 0.7324, 0.1484, 0.7266, 0.3516, 0.7266, 0.4169, 0.7617, 0.1484, 0.75, 0.6367, 0.75, 0.625, 0.9766, 0.5179, 0.9766, 0.5179, 0.7734, 0.1484, 0.5234, 0.3516, 0.5234, 0.3516, 0.7266, 0.1484, 0.7266, 0.4821, 0.02344, 0.5179, 0.02344, 0.5179, 0.2266, 0.4821, 0.2266, 0.4169, 0.7617, 0.5179, 0.7734, 0.5179, 0.9766, 0.4821, 0.9766, 0.6367, 0.5, 0.8516, 0.5234, 0.8516, 0.7266, 0.6367, 0.75, 0.4821, 0.2734, 0.5179, 0.2676, 0.5179, 0.4766, 0.4169, 0.4883, 0.4554, 0.5234, 0.5179, 0.5176, 0.5179, 0.7324, 0.4554, 0.7266, 0.1406, 0.7266, 0.1406, 0.75, 0.125, 0.7266, 0.5179, 0.0, 0.625, 0.02344, 0.5179, 0.02344, 0.1406, 0.5234, 0.125, 0.5234, 0.1406, 0.5, 0.625, 0.2396, 0.5179, 0.2617, 0.5179, 0.2266, 0.3594, 0.7266, 0.4554, 0.7266, 0.4208, 0.7578, 0.6328, 0.7461, 0.5179, 0.7656, 0.5179, 0.7324, 0.3594, 0.5234, 0.4208, 0.4922, 0.4554, 0.5234, 0.6328, 0.5039, 0.5179, 0.5176, 0.5179, 0.4844, 0.1406, 0.5234, 0.1406, 0.7266, 0.125, 0.7266, 0.125, 0.5234, 0.4821, 0.0, 0.5179, 0.0, 0.5179, 0.02344, 0.4821, 0.02344, 0.625, 0.02344, 0.625, 0.2396, 0.5179, 0.2266, 0.5179, 0.02344, 0.5179, 0.2617, 0.4821, 0.2656, 0.4821, 0.2266, 0.5179, 0.2266, 0.3594, 0.5234, 0.1406, 0.5234, 0.1406, 0.5, 0.4208, 0.4922, 0.625, 0.2396, 0.6328, 0.5039, 0.5179, 0.4844, 0.5179, 0.2617, 0.5179, 0.5176, 0.4554, 0.5234, 0.4208, 0.4922, 0.5179, 0.4844, 0.3594, 0.7266, 0.3594, 0.5234, 0.4554, 0.5234, 0.4554, 0.7266, 0.6328, 0.5039, 0.6328, 0.7461, 0.5179, 0.7324, 0.5179, 0.5176, 0.5179, 0.7656, 0.4208, 0.7578, 0.4554, 0.7266, 0.5179, 0.7324, 0.1406, 0.7266, 0.3594, 0.7266, 0.4208, 0.7578, 0.1406, 0.75, 0.6328, 0.7461, 0.625, 0.9844, 0.5179, 0.9844, 0.5179, 0.7656, 0.1406, 0.5234, 0.3594, 0.5234, 0.3594, 0.7266, 0.1406, 0.7266, 0.4821, 0.02344, 0.5179, 0.02344, 0.5179, 0.2266, 0.4821, 0.2266, 0.4208, 0.7578, 0.5179, 0.7656, 0.5179, 0.9844, 0.4821, 0.9844, 0.6328, 0.5039, 0.8594, 0.5234, 0.8594, 0.7266, 0.6328, 0.7461, 0.4821, 0.2656, 0.5179, 0.2617, 0.5179, 0.4844, 0.4208, 0.4922, 0.4554, 0.5234, 0.5179, 0.5176, 0.5179, 0.7324, 0.4554, 0.7266, 1.0, 0.5, 1.0, 1.0, 0.875, 1.0, 0.875, 0.5, 0.875, 0.5, 0.875, 1.0, 0.75, 1.0, 0.75, 0.5, 0.75, 0.5, 0.75, 1.0, 0.625, 1.0, 0.625, 0.5, 0.625, 0.5, 0.625, 1.0, 0.5, 1.0, 0.5, 0.5, 0.5, 0.5, 0.5, 1.0, 0.375, 1.0, 0.375, 0.5, 0.375, 0.5, 0.375, 1.0, 0.25, 1.0, 0.25, 0.5, 0.4197, 0.4197, 0.25, 0.49, 0.08029, 0.4197, 0.01, 0.25, 0.08029, 0.08029, 0.25, 0.01, 0.4197, 0.08029, 0.49, 0.25, 0.25, 0.5, 0.25, 1.0, 0.125, 1.0, 0.125, 0.5, 0.125, 0.5, 0.125, 1.0, 0.0, 1.0, 0.0, 0.5, 0.75, 0.49, 0.9197, 0.4197, 0.99, 0.25, 0.9197, 0.08029, 0.75, 0.01, 0.5803, 0.08029, 0.51, 0.25, 0.5803, 0.4197, 1.0, 0.5, 1.0, 1.0, 0.875, 1.0, 0.875, 0.5, 0.875, 0.5, 0.875, 1.0, 0.75, 1.0, 0.75, 0.5, 0.75, 0.5, 0.75, 1.0, 0.625, 1.0, 0.625, 0.5, 0.625, 0.5, 0.625, 1.0, 0.5, 1.0, 0.5, 0.5, 0.5, 0.5, 0.5, 1.0, 0.375, 1.0, 0.375, 0.5, 0.375, 0.5, 0.375, 1.0, 0.25, 1.0, 0.25, 0.5, 0.4197, 0.4197, 0.25, 0.49, 0.08029, 0.4197, 0.01, 0.25, 0.08029, 0.08029, 0.25, 0.01, 0.4197, 0.08029, 0.49, 0.25, 0.25, 0.5, 0.25, 1.0, 0.125, 1.0, 0.125, 0.5, 0.125, 0.5, 0.125, 1.0, 0.0, 1.0, 0.0, 0.5, 0.75, 0.49, 0.9197, 0.4197, 0.99, 0.25, 0.9197, 0.08029, 0.75, 0.01, 0.5803, 0.08029, 0.51, 0.25, 0.5803, 0.4197, 0.2083, 0.6818, 0.2083, 0.75, 0.125, 0.6818, 0.5568, 0.0, 0.625, 0.06818, 0.5568, 0.06818, 0.2083, 0.5682, 0.125, 0.5682, 0.2083, 0.5, 0.625, 0.2323, 0.5568, 0.3125, 0.5568, 0.1818, 0.2917, 0.6818, 0.4261, 0.6818, 0.3674, 0.7917, 0.6667, 0.7576, 0.5568, 0.8333, 0.5568, 0.6989, 0.2917, 0.5682, 0.3674, 0.4583, 0.4261, 0.5682, 0.6667, 0.4924, 0.5568, 0.5511, 0.5568, 0.4167, 0.2083, 0.5682, 0.2083, 0.6818, 0.125, 0.6818, 0.125, 0.5682, 0.4432, 0.0, 0.5568, 0.0, 0.5568, 0.06818, 0.4432, 0.06818, 0.625, 0.06818, 0.625, 0.2323, 0.5568, 0.1818, 0.5568, 0.06818, 0.5568, 0.3125, 0.4432, 0.3333, 0.4432, 0.1818, 0.5568, 0.1818, 0.2917, 0.5682, 0.2083, 0.5682, 0.2083, 0.5, 0.3674, 0.4583, 0.625, 0.2323, 0.6667, 0.4924, 0.5568, 0.4167, 0.5568, 0.3125, 0.5568, 0.5511, 0.4261, 0.5682, 0.3674, 0.4583, 0.5568, 0.4167, 0.2917, 0.6818, 0.2917, 0.5682, 0.4261, 0.5682, 0.4261, 0.6818, 0.6667, 0.4924, 0.6667, 0.7576, 0.5568, 0.6989, 0.5568, 0.5511, 0.5568, 0.8333, 0.3674, 0.7917, 0.4261, 0.6818, 0.5568, 0.6989, 0.2083, 0.6818, 0.2917, 0.6818, 0.3674, 0.7917, 0.2083, 0.75, 0.6667, 0.7576, 0.625, 0.9167, 0.5568, 0.9167, 0.5568, 0.8333, 0.2083, 0.5682, 0.2917, 0.5682, 0.2917, 0.6818, 0.2083, 0.6818, 0.4432, 0.06818, 0.5568, 0.06818, 0.5568, 0.1818, 0.4432, 0.1818, 0.3674, 0.7917, 0.5568, 0.8333, 0.5568, 0.9167, 0.4432, 0.9167, 0.6667, 0.4924, 0.7917, 0.5682, 0.7917, 0.6818, 0.6667, 0.7576, 0.4432, 0.3333, 0.5568, 0.3125, 0.5568, 0.4167, 0.3674, 0.4583, 0.4261, 0.5682, 0.5568, 0.5511, 0.5568, 0.6989, 0.4261, 0.6818, 1.0, 0.5, 1.0, 1.0, 0.875, 1.0, 0.875, 0.5, 0.875, 0.5, 0.875, 1.0, 0.75, 1.0, 0.75, 0.5, 0.75, 0.5, 0.75, 1.0, 0.625, 1.0, 0.625, 0.5, 0.625, 0.5, 0.625, 1.0, 0.5, 1.0, 0.5, 0.5, 0.5, 0.5, 0.5, 1.0, 0.375, 1.0, 0.375, 0.5, 0.375, 0.5, 0.375, 1.0, 0.25, 1.0, 0.25, 0.5, 0.4197, 0.4197, 0.25, 0.49, 0.08029, 0.4197, 0.01, 0.25, 0.08029, 0.08029, 0.25, 0.01, 0.4197, 0.08029, 0.49, 0.25, 0.25, 0.5, 0.25, 1.0, 0.125, 1.0, 0.125, 0.5, 0.125, 0.5, 0.125, 1.0, 0.0, 1.0, 0.0, 0.5, 0.75, 0.49, 0.9197, 0.4197, 0.99, 0.25, 0.9197, 0.08029, 0.75, 0.01, 0.5803, 0.08029, 0.51, 0.25, 0.5803, 0.4197, 1.0, 0.5, 1.0, 1.0, 0.875, 1.0, 0.875, 0.5, 0.875, 0.5, 0.875, 1.0, 0.75, 1.0, 0.75, 0.5, 0.75, 0.5, 0.75, 1.0, 0.625, 1.0, 0.625, 0.5, 0.625, 0.5, 0.625, 1.0, 0.5, 1.0, 0.5, 0.5, 0.5, 0.5, 0.5, 1.0, 0.375, 1.0, 0.375, 0.5, 0.375, 0.5, 0.375, 1.0, 0.25, 1.0, 0.25, 0.5, 0.4197, 0.4197, 0.25, 0.49, 0.08029, 0.4197, 0.01, 0.25, 0.08029, 0.08029, 0.25, 0.01, 0.4197, 0.08029, 0.49, 0.25, 0.25, 0.5, 0.25, 1.0, 0.125, 1.0, 0.125, 0.5, 0.125, 0.5, 0.125, 1.0, 0.0, 1.0, 0.0, 0.5, 0.75, 0.49, 0.9197, 0.4197, 0.99, 0.25, 0.9197, 0.08029, 0.75, 0.01, 0.5803, 0.08029, 0.51, 0.25, 0.5803, 0.4197, 0.2083, 0.675, 0.2083, 0.75, 0.125, 0.675, 0.5568, 0.0, 0.625, 0.075, 0.5568, 0.075, 0.2083, 0.575, 0.125, 0.575, 0.2083, 0.5, 0.625, 0.2278, 0.5568, 0.3125, 0.5568, 0.175, 0.2917, 0.675, 0.4261, 0.675, 0.3674, 0.7917, 0.6667, 0.7542, 0.5568, 0.8333, 0.5568, 0.6937, 0.2917, 0.575, 0.3674, 0.4583, 0.4261, 0.575, 0.6667, 0.4958, 0.5568, 0.5562, 0.5568, 0.4167, 0.2083, 0.575, 0.2083, 0.675, 0.125, 0.675, 0.125, 0.575, 0.4432, 0.0, 0.5568, 0.0, 0.5568, 0.075, 0.4432, 0.075, 0.625, 0.075, 0.625, 0.2278, 0.5568, 0.175, 0.5568, 0.075, 0.5568, 0.3125, 0.4432, 0.3333, 0.4432, 0.175, 0.5568, 0.175, 0.2917, 0.575, 0.2083, 0.575, 0.2083, 0.5, 0.3674, 0.4583, 0.625, 0.2278, 0.6667, 0.4958, 0.5568, 0.4167, 0.5568, 0.3125, 0.5568, 0.5562, 0.4261, 0.575, 0.3674, 0.4583, 0.5568, 0.4167, 0.2917, 0.675, 0.2917, 0.575, 0.4261, 0.575, 0.4261, 0.675, 0.6667, 0.4958, 0.6667, 0.7542, 0.5568, 0.6937, 0.5568, 0.5562, 0.5568, 0.8333, 0.3674, 0.7917, 0.4261, 0.675, 0.5568, 0.6937, 0.2083, 0.675, 0.2917, 0.675, 0.3674, 0.7917, 0.2083, 0.75, 0.6667, 0.7542, 0.625, 0.9167, 0.5568, 0.9167, 0.5568, 0.8333, 0.2083, 0.575, 0.2917, 0.575, 0.2917, 0.675, 0.2083, 0.675, 0.4432, 0.075, 0.5568, 0.075, 0.5568, 0.175, 0.4432, 0.175, 0.3674, 0.7917, 0.5568, 0.8333, 0.5568, 0.9167, 0.4432, 0.9167, 0.6667, 0.4958, 0.7917, 0.575, 0.7917, 0.675, 0.6667, 0.7542, 0.4432, 0.3333, 0.5568, 0.3125, 0.5568, 0.4167, 0.3674, 0.4583, 0.4261, 0.575, 0.5568, 0.5562, 0.5568, 0.6937, 0.4261, 0.675, 0.2, 0.7344, 0.2, 0.75, 0.125, 0.7344, 0.5875, 0.0, 0.625, 0.01563, 0.5875, 0.01562, 0.2, 0.5156, 0.125, 0.5156, 0.2, 0.5, 0.625, 0.2646, 0.5875, 0.3062, 0.5875, 0.2344, 0.3, 0.7344, 0.4031, 0.7344, 0.3562, 0.7875, 0.6625, 0.7797, 0.5875, 0.825, 0.5875, 0.7383, 0.3, 0.5156, 0.3562, 0.4625, 0.4031, 0.5156, 0.6625, 0.4703, 0.5875, 0.5117, 0.5875, 0.425, 0.2, 0.5156, 0.2, 0.7344, 0.125, 0.7344, 0.125, 0.5156, 0.4125, 0.0, 0.5875, 0.0, 0.5875, 0.01562, 0.4125, 0.01562, 0.625, 0.01563, 0.625, 0.2646, 0.5875, 0.2344, 0.5875, 0.01562, 0.5875, 0.3062, 0.4125, 0.325, 0.4125, 0.2344, 0.5875, 0.2344, 0.3, 0.5156, 0.2, 0.5156, 0.2, 0.5, 0.3562, 0.4625, 0.625, 0.2646, 0.6625, 0.4703, 0.5875, 0.425, 0.5875, 0.3062, 0.5875, 0.5117, 0.4031, 0.5156, 0.3562, 0.4625, 0.5875, 0.425, 0.3, 0.7344, 0.3, 0.5156, 0.4031, 0.5156, 0.4031, 0.7344, 0.6625, 0.4703, 0.6625, 0.7797, 0.5875, 0.7383, 0.5875, 0.5117, 0.5875, 0.825, 0.3562, 0.7875, 0.4031, 0.7344, 0.5875, 0.7383, 0.2, 0.7344, 0.3, 0.7344, 0.3562, 0.7875, 0.2, 0.75, 0.6625, 0.7797, 0.625, 0.925, 0.5875, 0.925, 0.5875, 0.825, 0.2, 0.5156, 0.3, 0.5156, 0.3, 0.7344, 0.2, 0.7344, 0.4125, 0.01562, 0.5875, 0.01562, 0.5875, 0.2344, 0.4125, 0.2344, 0.3562, 0.7875, 0.5875, 0.825, 0.5875, 0.925, 0.4125, 0.925, 0.6625, 0.4703, 0.8, 0.5156, 0.8, 0.7344, 0.6625, 0.7797, 0.4125, 0.325, 0.5875, 0.3062, 0.5875, 0.425, 0.3562, 0.4625, 0.4031, 0.5156, 0.5875, 0.5117, 0.5875, 0.7383, 0.4031, 0.7344, 0.1917, 0.7071, 0.1917, 0.75, 0.125, 0.7071, 0.6019, 0.9333, 0.625, 0.9333, 0.6019, 1.0, 0.1917, 0.5429, 0.125, 0.5429, 0.1917, 0.5, 0.625, 0.2802, 0.6019, 0.3167, 0.6019, 0.2179, 0.3083, 0.7071, 0.3923, 0.7071, 0.3532, 0.7833, 0.6583, 0.7619, 0.6019, 0.8167, 0.6019, 0.7179, 0.3083, 0.5429, 0.3532, 0.4667, 0.3923, 0.5429, 0.6583, 0.5155, 0.6019, 0.5429, 0.6019, 0.45, 0.1917, 0.5429, 0.1917, 0.7071, 0.125, 0.7071, 0.125, 0.5429, 0.3981, 0.0, 0.6019, 0.0, 0.6019, 0.04286, 0.3981, 0.04286, 0.625, 0.04286, 0.625, 0.2802, 0.6019, 0.2179, 0.6019, 0.04286, 0.6019, 0.3167, 0.3981, 0.3167, 0.3981, 0.2071, 0.6019, 0.2179, 0.3083, 0.5429, 0.1917, 0.5429, 0.1917, 0.5, 0.3532, 0.4667, 0.625, 0.2802, 0.6583, 0.5155, 0.6019, 0.45, 0.6019, 0.3167, 0.6019, 0.5429, 0.3923, 0.5429, 0.3532, 0.4667, 0.6019, 0.45, 0.3083, 0.7071, 0.3083, 0.5429, 0.3923, 0.5429, 0.3923, 0.7071, 0.6583, 0.5155, 0.6583, 0.7619, 0.6019, 0.7179, 0.6019, 0.5429, 0.6019, 0.8167, 0.3532, 0.7833, 0.3923, 0.7071, 0.6019, 0.7179, 0.1917, 0.7071, 0.3083, 0.7071, 0.3532, 0.7833, 0.1917, 0.75, 0.6583, 0.7619, 0.625, 0.9333, 0.6019, 0.9333, 0.6019, 0.8167, 0.1917, 0.5429, 0.3083, 0.5429, 0.3083, 0.7071, 0.1917, 0.7071, 0.3981, 0.04286, 0.6019, 0.04286, 0.6019, 0.2179, 0.3981, 0.2071, 0.3532, 0.7833, 0.6019, 0.8167, 0.6019, 0.9333, 0.3981, 0.9333, 0.6583, 0.5155, 0.8083, 0.5429, 0.8083, 0.7071, 0.6583, 0.7619, 0.3981, 0.3167, 0.6019, 0.3167, 0.6019, 0.45, 0.3532, 0.4667, 0.3923, 0.5429, 0.6019, 0.5429, 0.6019, 0.7179, 0.3923, 0.7071])
me_cube.materials.append(mat_mat_pants)
me_cube.materials.append(mat_mat_coat)
me_cube.materials.append(mat_mat_skin)
me_cube.materials.append(mat_mat_hat)
me_cube.materials.append(mat_mat_gun)
me_cube.update()

# ---- objects
ob_sm_streetrunner = bpy.data.objects.new('SM_StreetRunner', me_cube)

# ---- transforms, parenting, visibility, modifiers, constraints
ob_sm_streetrunner.location = (-0.115, 0.0, 0.44)

# ---- collection membership
col_collection.objects.link(ob_sm_streetrunner)

# ---- scene / render settings (as saved in the file)
scene.frame_start = 1; scene.frame_end = 250; scene.frame_set(1)
scene.render.engine = 'BLENDER_EEVEE_NEXT'
scene.render.bake_bias = 0.0
scene.render.bake_samples = 0
scene.render.compositor_device = 'GPU'
scene.eevee.use_volume_custom_range = False
scene.eevee.fast_gi_thickness_near = 0.1
scene.eevee.fast_gi_thickness_far = 0.0
scene.eevee.ray_tracing_options.screen_trace_thickness = 0.1
bpy.context.view_layer.update()

# ---- added for rendering (the .blend has no active camera and no usable light): camera, sun
cam_auto = bpy.data.cameras.new('AutoCamera')
cam_auto.lens = 50.0
cam_auto.sensor_width = 36.0
cam_auto.clip_end = 1000.0
ob_auto_camera = bpy.data.objects.new('AutoCamera', cam_auto)
scene.collection.objects.link(ob_auto_camera)
ob_auto_camera.location = (1.96586, -2.21198, 2.49215)
ob_auto_camera.rotation_euler = (1.09748, -7.21219e-08, 0.694738)
scene.camera = ob_auto_camera
light_auto_sun = bpy.data.lights.new('AutoSun', 'SUN')
light_auto_sun.energy = 3.0
light_auto_sun.angle = 0.0523599
ob_auto_sun = bpy.data.objects.new('AutoSun', light_auto_sun)
scene.collection.objects.link(ob_auto_sun)
ob_auto_sun.rotation_euler = (0.872665, 0.174533, 0.523599)
bpy.context.view_layer.update()
